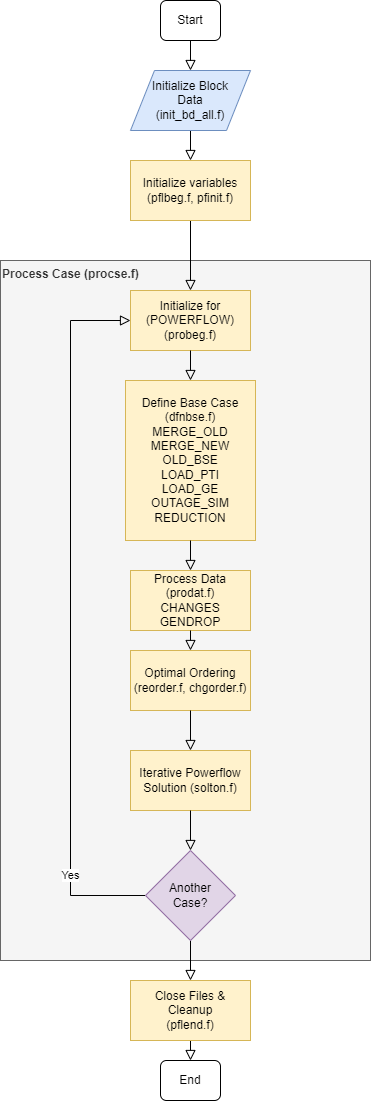

The diagram above was exported from draw.io. Its source (the exported page's mxGraphModel, read from the mxfile embedded in the PNG):
<mxGraphModel dx="1422" dy="762" grid="1" gridSize="10" guides="1" tooltips="1" connect="1" arrows="1" fold="1" page="1" pageScale="1" pageWidth="827" pageHeight="1169" math="0" shadow="0">
  <root>
    <mxCell id="WIyWlLk6GJQsqaUBKTNV-0" />
    <mxCell id="WIyWlLk6GJQsqaUBKTNV-1" parent="WIyWlLk6GJQsqaUBKTNV-0" />
    <mxCell id="1K_bQbqgElaNvj93P9qN-7" value="Process Case (procse.f)" style="rounded=0;whiteSpace=wrap;html=1;fillColor=#f5f5f5;strokeColor=#666666;fontColor=#333333;align=left;verticalAlign=top;fontStyle=1" parent="WIyWlLk6GJQsqaUBKTNV-1" vertex="1">
      <mxGeometry x="170" y="290" width="370" height="700" as="geometry" />
    </mxCell>
    <mxCell id="WIyWlLk6GJQsqaUBKTNV-2" value="" style="rounded=0;html=1;jettySize=auto;orthogonalLoop=1;fontSize=11;endArrow=block;endFill=0;endSize=8;strokeWidth=1;shadow=0;labelBackgroundColor=none;edgeStyle=orthogonalEdgeStyle;entryX=0.5;entryY=0;entryDx=0;entryDy=0;exitX=0.5;exitY=1;exitDx=0;exitDy=0;" parent="WIyWlLk6GJQsqaUBKTNV-1" source="1K_bQbqgElaNvj93P9qN-0" target="1K_bQbqgElaNvj93P9qN-6" edge="1">
      <mxGeometry relative="1" as="geometry">
        <mxPoint x="360" y="440" as="targetPoint" />
      </mxGeometry>
    </mxCell>
    <mxCell id="WIyWlLk6GJQsqaUBKTNV-3" value="Start" style="rounded=1;whiteSpace=wrap;html=1;fontSize=12;glass=0;strokeWidth=1;shadow=0;" parent="WIyWlLk6GJQsqaUBKTNV-1" vertex="1">
      <mxGeometry x="330" y="30" width="60" height="40" as="geometry" />
    </mxCell>
    <mxCell id="WIyWlLk6GJQsqaUBKTNV-11" value="End" style="rounded=1;whiteSpace=wrap;html=1;fontSize=12;glass=0;strokeWidth=1;shadow=0;" parent="WIyWlLk6GJQsqaUBKTNV-1" vertex="1">
      <mxGeometry x="330" y="1090" width="60" height="40" as="geometry" />
    </mxCell>
    <mxCell id="1K_bQbqgElaNvj93P9qN-0" value="Initialize Block &lt;br&gt;Data&lt;br&gt;(init_bd_all.f)" style="shape=parallelogram;perimeter=parallelogramPerimeter;whiteSpace=wrap;html=1;fillColor=#dae8fc;strokeColor=#6c8ebf;" parent="WIyWlLk6GJQsqaUBKTNV-1" vertex="1">
      <mxGeometry x="300" y="100" width="120" height="60" as="geometry" />
    </mxCell>
    <mxCell id="1K_bQbqgElaNvj93P9qN-1" value="" style="rounded=0;html=1;jettySize=auto;orthogonalLoop=1;fontSize=11;endArrow=block;endFill=0;endSize=8;strokeWidth=1;shadow=0;labelBackgroundColor=none;edgeStyle=orthogonalEdgeStyle;" parent="WIyWlLk6GJQsqaUBKTNV-1" source="WIyWlLk6GJQsqaUBKTNV-3" target="1K_bQbqgElaNvj93P9qN-0" edge="1">
      <mxGeometry relative="1" as="geometry">
        <mxPoint x="360" y="100" as="sourcePoint" />
        <mxPoint x="360" y="440" as="targetPoint" />
      </mxGeometry>
    </mxCell>
    <mxCell id="1K_bQbqgElaNvj93P9qN-5" value="" style="rounded=0;html=1;jettySize=auto;orthogonalLoop=1;fontSize=11;endArrow=block;endFill=0;endSize=8;strokeWidth=1;shadow=0;labelBackgroundColor=none;edgeStyle=orthogonalEdgeStyle;exitX=0.5;exitY=1;exitDx=0;exitDy=0;entryX=0.5;entryY=0;entryDx=0;entryDy=0;" parent="WIyWlLk6GJQsqaUBKTNV-1" source="1K_bQbqgElaNvj93P9qN-6" target="1K_bQbqgElaNvj93P9qN-9" edge="1">
      <mxGeometry relative="1" as="geometry">
        <mxPoint x="360" y="280" as="sourcePoint" />
        <mxPoint x="360" y="310" as="targetPoint" />
      </mxGeometry>
    </mxCell>
    <mxCell id="1K_bQbqgElaNvj93P9qN-6" value="Initialize variables&lt;br&gt;(pflbeg.f, pfinit.f)" style="rounded=0;whiteSpace=wrap;html=1;fillColor=#fff2cc;strokeColor=#d6b656;" parent="WIyWlLk6GJQsqaUBKTNV-1" vertex="1">
      <mxGeometry x="300" y="190" width="120" height="60" as="geometry" />
    </mxCell>
    <mxCell id="1K_bQbqgElaNvj93P9qN-9" value="Initialize for (POWERFLOW) (probeg.f)" style="rounded=0;whiteSpace=wrap;html=1;fillColor=#fff2cc;strokeColor=#d6b656;" parent="WIyWlLk6GJQsqaUBKTNV-1" vertex="1">
      <mxGeometry x="300" y="320" width="120" height="60" as="geometry" />
    </mxCell>
    <mxCell id="1K_bQbqgElaNvj93P9qN-11" value="Define Base Case (dfnbse.f)&lt;br&gt;MERGE_OLD&lt;br&gt;MERGE_NEW&lt;br&gt;OLD_BSE&lt;br&gt;LOAD_PTI&lt;br&gt;LOAD_GE&lt;br&gt;OUTAGE_SIM&lt;br&gt;REDUCTION" style="rounded=0;whiteSpace=wrap;html=1;fillColor=#fff2cc;strokeColor=#d6b656;" parent="WIyWlLk6GJQsqaUBKTNV-1" vertex="1">
      <mxGeometry x="295" y="410" width="130" height="160" as="geometry" />
    </mxCell>
    <mxCell id="1K_bQbqgElaNvj93P9qN-13" value="" style="rounded=0;html=1;jettySize=auto;orthogonalLoop=1;fontSize=11;endArrow=block;endFill=0;endSize=8;strokeWidth=1;shadow=0;labelBackgroundColor=none;edgeStyle=orthogonalEdgeStyle;exitX=0.5;exitY=1;exitDx=0;exitDy=0;entryX=0.5;entryY=0;entryDx=0;entryDy=0;" parent="WIyWlLk6GJQsqaUBKTNV-1" source="1K_bQbqgElaNvj93P9qN-9" target="1K_bQbqgElaNvj93P9qN-11" edge="1">
      <mxGeometry relative="1" as="geometry">
        <mxPoint x="370" y="590" as="sourcePoint" />
        <mxPoint x="370" y="620" as="targetPoint" />
      </mxGeometry>
    </mxCell>
    <mxCell id="1K_bQbqgElaNvj93P9qN-34" value="" style="rounded=0;html=1;jettySize=auto;orthogonalLoop=1;fontSize=11;endArrow=block;endFill=0;endSize=8;strokeWidth=1;shadow=0;labelBackgroundColor=none;edgeStyle=orthogonalEdgeStyle;exitX=0.5;exitY=1;exitDx=0;exitDy=0;entryX=0.5;entryY=0;entryDx=0;entryDy=0;" parent="WIyWlLk6GJQsqaUBKTNV-1" source="1K_bQbqgElaNvj93P9qN-11" target="UsiqLL-LzvOuYsVyVVW7-1" edge="1">
      <mxGeometry relative="1" as="geometry">
        <mxPoint x="370" y="680" as="sourcePoint" />
        <mxPoint x="370" y="710" as="targetPoint" />
      </mxGeometry>
    </mxCell>
    <mxCell id="1K_bQbqgElaNvj93P9qN-41" value="" style="rounded=0;html=1;jettySize=auto;orthogonalLoop=1;fontSize=11;endArrow=block;endFill=0;endSize=8;strokeWidth=1;shadow=0;labelBackgroundColor=none;edgeStyle=orthogonalEdgeStyle;exitX=0;exitY=0.5;exitDx=0;exitDy=0;entryX=0;entryY=0.5;entryDx=0;entryDy=0;" parent="WIyWlLk6GJQsqaUBKTNV-1" source="UsiqLL-LzvOuYsVyVVW7-7" target="1K_bQbqgElaNvj93P9qN-9" edge="1">
      <mxGeometry relative="1" as="geometry">
        <mxPoint x="415" y="855" as="sourcePoint" />
        <mxPoint x="185" y="1069" as="targetPoint" />
        <Array as="points">
          <mxPoint x="240" y="925" />
          <mxPoint x="240" y="350" />
        </Array>
      </mxGeometry>
    </mxCell>
    <mxCell id="1K_bQbqgElaNvj93P9qN-42" value="Yes" style="edgeLabel;html=1;align=center;verticalAlign=middle;resizable=0;points=[];" parent="1K_bQbqgElaNvj93P9qN-41" vertex="1" connectable="0">
      <mxGeometry x="-0.7304" y="1" relative="1" as="geometry">
        <mxPoint as="offset" />
      </mxGeometry>
    </mxCell>
    <mxCell id="1K_bQbqgElaNvj93P9qN-48" value="" style="rounded=0;html=1;jettySize=auto;orthogonalLoop=1;fontSize=11;endArrow=block;endFill=0;endSize=8;strokeWidth=1;shadow=0;labelBackgroundColor=none;edgeStyle=orthogonalEdgeStyle;entryX=0.5;entryY=0;entryDx=0;entryDy=0;" parent="WIyWlLk6GJQsqaUBKTNV-1" source="UsiqLL-LzvOuYsVyVVW7-7" target="UsiqLL-LzvOuYsVyVVW7-6" edge="1">
      <mxGeometry relative="1" as="geometry">
        <mxPoint x="360" y="1160" as="sourcePoint" />
        <mxPoint x="360" y="1190" as="targetPoint" />
      </mxGeometry>
    </mxCell>
    <mxCell id="1K_bQbqgElaNvj93P9qN-59" value="" style="rounded=0;html=1;jettySize=auto;orthogonalLoop=1;fontSize=11;endArrow=block;endFill=0;endSize=8;strokeWidth=1;shadow=0;labelBackgroundColor=none;edgeStyle=orthogonalEdgeStyle;exitX=0.5;exitY=1;exitDx=0;exitDy=0;entryX=0.5;entryY=0;entryDx=0;entryDy=0;" parent="WIyWlLk6GJQsqaUBKTNV-1" source="UsiqLL-LzvOuYsVyVVW7-6" target="WIyWlLk6GJQsqaUBKTNV-11" edge="1">
      <mxGeometry relative="1" as="geometry">
        <mxPoint x="360" y="1124" as="sourcePoint" />
        <mxPoint x="370" y="1044" as="targetPoint" />
      </mxGeometry>
    </mxCell>
    <mxCell id="UsiqLL-LzvOuYsVyVVW7-1" value="Process Data&lt;br&gt;(prodat.f)&lt;br&gt;CHANGES&lt;br&gt;GENDROP" style="rounded=0;whiteSpace=wrap;html=1;fillColor=#fff2cc;strokeColor=#d6b656;" parent="WIyWlLk6GJQsqaUBKTNV-1" vertex="1">
      <mxGeometry x="300" y="600" width="120" height="60" as="geometry" />
    </mxCell>
    <mxCell id="UsiqLL-LzvOuYsVyVVW7-2" value="Optimal Ordering&lt;br&gt;(reorder.f, chgorder.f)" style="rounded=0;whiteSpace=wrap;html=1;fillColor=#fff2cc;strokeColor=#d6b656;" parent="WIyWlLk6GJQsqaUBKTNV-1" vertex="1">
      <mxGeometry x="300" y="680" width="120" height="60" as="geometry" />
    </mxCell>
    <mxCell id="UsiqLL-LzvOuYsVyVVW7-3" value="" style="rounded=0;html=1;jettySize=auto;orthogonalLoop=1;fontSize=11;endArrow=block;endFill=0;endSize=8;strokeWidth=1;shadow=0;labelBackgroundColor=none;edgeStyle=orthogonalEdgeStyle;entryX=0.5;entryY=0;entryDx=0;entryDy=0;exitX=0.5;exitY=1;exitDx=0;exitDy=0;" parent="WIyWlLk6GJQsqaUBKTNV-1" source="UsiqLL-LzvOuYsVyVVW7-1" target="UsiqLL-LzvOuYsVyVVW7-2" edge="1">
      <mxGeometry relative="1" as="geometry">
        <mxPoint x="810" y="750" as="sourcePoint" />
        <mxPoint x="370" y="610" as="targetPoint" />
      </mxGeometry>
    </mxCell>
    <mxCell id="UsiqLL-LzvOuYsVyVVW7-5" value="Iterative Powerflow Solution (solton.f)" style="rounded=0;whiteSpace=wrap;html=1;fillColor=#fff2cc;strokeColor=#d6b656;" parent="WIyWlLk6GJQsqaUBKTNV-1" vertex="1">
      <mxGeometry x="300" y="780" width="120" height="60" as="geometry" />
    </mxCell>
    <mxCell id="UsiqLL-LzvOuYsVyVVW7-6" value="Close Files &amp;amp; Cleanup&lt;br&gt;(pflend.f)" style="rounded=0;whiteSpace=wrap;html=1;fillColor=#fff2cc;strokeColor=#d6b656;" parent="WIyWlLk6GJQsqaUBKTNV-1" vertex="1">
      <mxGeometry x="300" y="1010" width="120" height="60" as="geometry" />
    </mxCell>
    <mxCell id="UsiqLL-LzvOuYsVyVVW7-7" value="Another &lt;br&gt;Case?" style="rhombus;whiteSpace=wrap;html=1;align=center;fillColor=#e1d5e7;strokeColor=#9673a6;" parent="WIyWlLk6GJQsqaUBKTNV-1" vertex="1">
      <mxGeometry x="315" y="880" width="90" height="90" as="geometry" />
    </mxCell>
    <mxCell id="UsiqLL-LzvOuYsVyVVW7-8" value="" style="rounded=0;html=1;jettySize=auto;orthogonalLoop=1;fontSize=11;endArrow=block;endFill=0;endSize=8;strokeWidth=1;shadow=0;labelBackgroundColor=none;edgeStyle=orthogonalEdgeStyle;exitX=0.5;exitY=1;exitDx=0;exitDy=0;entryX=0.5;entryY=0;entryDx=0;entryDy=0;" parent="WIyWlLk6GJQsqaUBKTNV-1" source="UsiqLL-LzvOuYsVyVVW7-2" target="UsiqLL-LzvOuYsVyVVW7-5" edge="1">
      <mxGeometry relative="1" as="geometry">
        <mxPoint x="370" y="580" as="sourcePoint" />
        <mxPoint x="370" y="610" as="targetPoint" />
      </mxGeometry>
    </mxCell>
    <mxCell id="UsiqLL-LzvOuYsVyVVW7-9" value="" style="rounded=0;html=1;jettySize=auto;orthogonalLoop=1;fontSize=11;endArrow=block;endFill=0;endSize=8;strokeWidth=1;shadow=0;labelBackgroundColor=none;edgeStyle=orthogonalEdgeStyle;exitX=0.5;exitY=1;exitDx=0;exitDy=0;entryX=0.5;entryY=0;entryDx=0;entryDy=0;" parent="WIyWlLk6GJQsqaUBKTNV-1" source="UsiqLL-LzvOuYsVyVVW7-5" target="UsiqLL-LzvOuYsVyVVW7-7" edge="1">
      <mxGeometry relative="1" as="geometry">
        <mxPoint x="370" y="750" as="sourcePoint" />
        <mxPoint x="370" y="790" as="targetPoint" />
      </mxGeometry>
    </mxCell>
  </root>
</mxGraphModel>